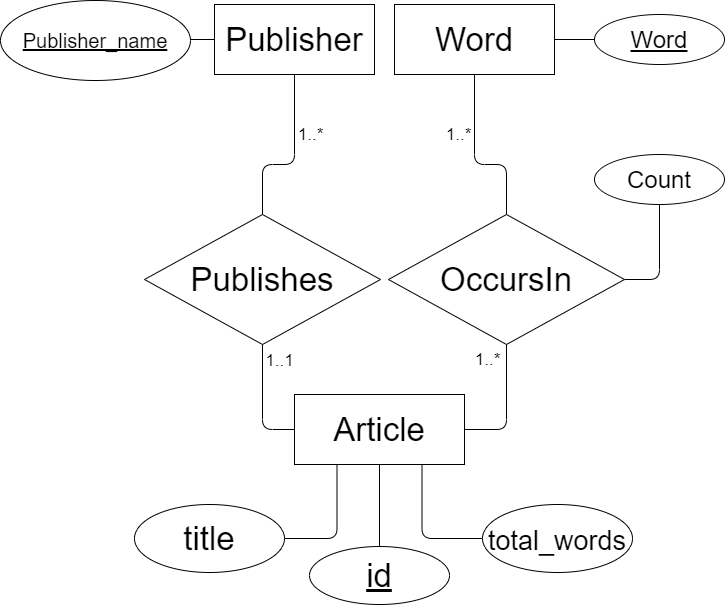

The diagram above was exported from draw.io. Its source (the exported page's mxGraphModel, read from the mxfile embedded in the PNG):
<mxGraphModel dx="1185" dy="721" grid="1" gridSize="10" guides="1" tooltips="1" connect="1" arrows="1" fold="1" page="1" pageScale="1" pageWidth="827" pageHeight="1169" math="0" shadow="0">
  <root>
    <mxCell id="0" />
    <mxCell id="1" parent="0" />
    <mxCell id="2" style="edgeStyle=orthogonalEdgeStyle;rounded=1;orthogonalLoop=1;jettySize=auto;html=1;exitX=0.5;exitY=1;exitDx=0;exitDy=0;entryX=0.5;entryY=0;entryDx=0;entryDy=0;endArrow=none;endFill=0;fontSize=33;" edge="1" source="5" target="22" parent="1">
      <mxGeometry relative="1" as="geometry">
        <mxPoint x="285" y="370" as="targetPoint" />
        <Array as="points">
          <mxPoint x="320" y="320" />
          <mxPoint x="288" y="320" />
        </Array>
      </mxGeometry>
    </mxCell>
    <mxCell id="3" value="1..*" style="edgeLabel;html=1;align=center;verticalAlign=middle;resizable=0;points=[];fontSize=17;" vertex="1" connectable="0" parent="2">
      <mxGeometry x="-0.3645" y="-1" relative="1" as="geometry">
        <mxPoint x="17" y="5" as="offset" />
      </mxGeometry>
    </mxCell>
    <mxCell id="4" style="edgeStyle=orthogonalEdgeStyle;orthogonalLoop=1;jettySize=auto;html=1;exitX=0;exitY=0.5;exitDx=0;exitDy=0;entryX=1;entryY=0.5;entryDx=0;entryDy=0;endArrow=none;endFill=0;fontSize=33;" edge="1" source="5" target="16" parent="1">
      <mxGeometry relative="1" as="geometry" />
    </mxCell>
    <mxCell id="5" value="Publisher" style="whiteSpace=wrap;html=1;align=center;fontSize=33;" vertex="1" parent="1">
      <mxGeometry x="240" y="160" width="160" height="70" as="geometry" />
    </mxCell>
    <mxCell id="6" style="edgeStyle=orthogonalEdgeStyle;orthogonalLoop=1;jettySize=auto;html=1;exitX=1;exitY=0.5;exitDx=0;exitDy=0;entryX=0.5;entryY=1;entryDx=0;entryDy=0;endArrow=none;endFill=0;rounded=1;fontSize=33;" edge="1" source="9" target="15" parent="1">
      <mxGeometry relative="1" as="geometry" />
    </mxCell>
    <mxCell id="7" value="1..*" style="edgeLabel;html=1;align=center;verticalAlign=middle;resizable=0;points=[];fontSize=17;" vertex="1" connectable="0" parent="6">
      <mxGeometry x="0.5293" y="-1" relative="1" as="geometry">
        <mxPoint x="-20" y="-15" as="offset" />
      </mxGeometry>
    </mxCell>
    <mxCell id="8" style="edgeStyle=orthogonalEdgeStyle;orthogonalLoop=1;jettySize=auto;html=1;exitX=0.5;exitY=1;exitDx=0;exitDy=0;entryX=0.5;entryY=0;entryDx=0;entryDy=0;endArrow=none;endFill=0;fontSize=33;" edge="1" source="9" target="20" parent="1">
      <mxGeometry relative="1" as="geometry">
        <mxPoint x="360" y="732" as="sourcePoint" />
      </mxGeometry>
    </mxCell>
    <mxCell id="9" value="Article" style="whiteSpace=wrap;html=1;align=center;fontSize=33;" vertex="1" parent="1">
      <mxGeometry x="320" y="550" width="170" height="70" as="geometry" />
    </mxCell>
    <mxCell id="10" style="edgeStyle=orthogonalEdgeStyle;rounded=1;orthogonalLoop=1;jettySize=auto;html=1;exitX=0.5;exitY=1;exitDx=0;exitDy=0;entryX=0;entryY=0.5;entryDx=0;entryDy=0;endArrow=none;endFill=0;fontSize=33;" edge="1" source="22" target="9" parent="1">
      <mxGeometry relative="1" as="geometry">
        <mxPoint x="285" y="500" as="sourcePoint" />
        <mxPoint x="350" y="470" as="targetPoint" />
      </mxGeometry>
    </mxCell>
    <mxCell id="11" value="1..1" style="edgeLabel;html=1;align=center;verticalAlign=middle;resizable=0;points=[];fontSize=17;" vertex="1" connectable="0" parent="10">
      <mxGeometry x="-0.6927" relative="1" as="geometry">
        <mxPoint x="17" y="-3" as="offset" />
      </mxGeometry>
    </mxCell>
    <mxCell id="12" style="edgeStyle=orthogonalEdgeStyle;rounded=1;orthogonalLoop=1;jettySize=auto;html=1;exitX=0.5;exitY=0;exitDx=0;exitDy=0;entryX=0.5;entryY=1;entryDx=0;entryDy=0;endArrow=none;endFill=0;fontSize=33;" edge="1" source="15" target="24" parent="1">
      <mxGeometry relative="1" as="geometry">
        <mxPoint x="502" y="230" as="targetPoint" />
        <Array as="points">
          <mxPoint x="532" y="320" />
          <mxPoint x="500" y="320" />
          <mxPoint x="500" y="230" />
        </Array>
      </mxGeometry>
    </mxCell>
    <mxCell id="13" value="1..*" style="edgeLabel;html=1;align=center;verticalAlign=middle;resizable=0;points=[];fontSize=17;" vertex="1" connectable="0" parent="12">
      <mxGeometry x="-0.3348" y="2" relative="1" as="geometry">
        <mxPoint x="-41" y="-32" as="offset" />
      </mxGeometry>
    </mxCell>
    <mxCell id="14" style="edgeStyle=orthogonalEdgeStyle;orthogonalLoop=1;jettySize=auto;html=1;exitX=1;exitY=0.5;exitDx=0;exitDy=0;entryX=1;entryY=0.5;entryDx=0;entryDy=0;endArrow=none;endFill=0;rounded=1;fontSize=33;" edge="1" source="15" target="19" parent="1">
      <mxGeometry relative="1" as="geometry">
        <Array as="points">
          <mxPoint x="685" y="435" />
        </Array>
      </mxGeometry>
    </mxCell>
    <mxCell id="15" value="OccursIn" style="shape=rhombus;perimeter=rhombusPerimeter;whiteSpace=wrap;html=1;align=center;fontSize=33;" vertex="1" parent="1">
      <mxGeometry x="414" y="370" width="236" height="130" as="geometry" />
    </mxCell>
    <mxCell id="16" value="&lt;u style=&quot;font-size: 20px;&quot;&gt;Publisher_name&lt;/u&gt;" style="ellipse;whiteSpace=wrap;html=1;align=center;fontSize=20;" vertex="1" parent="1">
      <mxGeometry x="26" y="156" width="190" height="80" as="geometry" />
    </mxCell>
    <mxCell id="17" style="edgeStyle=orthogonalEdgeStyle;rounded=1;orthogonalLoop=1;jettySize=auto;html=1;exitX=1;exitY=0.5;exitDx=0;exitDy=0;entryX=0.25;entryY=1;entryDx=0;entryDy=0;fontSize=20;endArrow=none;endFill=0;" edge="1" source="18" target="9" parent="1">
      <mxGeometry relative="1" as="geometry" />
    </mxCell>
    <mxCell id="18" value="title" style="ellipse;whiteSpace=wrap;html=1;align=center;fontSize=33;" vertex="1" parent="1">
      <mxGeometry x="160" y="660" width="150" height="68" as="geometry" />
    </mxCell>
    <mxCell id="19" value="Count" style="ellipse;whiteSpace=wrap;html=1;align=center;direction=south;fontSize=24;" vertex="1" parent="1">
      <mxGeometry x="620" y="310" width="130" height="50" as="geometry" />
    </mxCell>
    <mxCell id="20" value="&lt;u style=&quot;font-size: 33px;&quot;&gt;id&lt;/u&gt;" style="ellipse;whiteSpace=wrap;html=1;align=center;fontSize=33;" vertex="1" parent="1">
      <mxGeometry x="335" y="702" width="140" height="58" as="geometry" />
    </mxCell>
    <mxCell id="21" style="edgeStyle=orthogonalEdgeStyle;rounded=1;orthogonalLoop=1;jettySize=auto;html=1;exitX=0;exitY=0.5;exitDx=0;exitDy=0;entryX=0.75;entryY=1;entryDx=0;entryDy=0;fontSize=20;endArrow=none;endFill=0;" edge="1" source="25" target="9" parent="1">
      <mxGeometry relative="1" as="geometry">
        <mxPoint x="519.9999999999993" y="765" as="sourcePoint" />
      </mxGeometry>
    </mxCell>
    <mxCell id="22" value="Publishes" style="shape=rhombus;perimeter=rhombusPerimeter;whiteSpace=wrap;html=1;align=center;fontSize=33;" vertex="1" parent="1">
      <mxGeometry x="170" y="370" width="236" height="130" as="geometry" />
    </mxCell>
    <mxCell id="23" style="edgeStyle=orthogonalEdgeStyle;rounded=1;orthogonalLoop=1;jettySize=auto;html=1;exitX=1;exitY=0.5;exitDx=0;exitDy=0;entryX=0.5;entryY=1;entryDx=0;entryDy=0;fontSize=27;endArrow=none;endFill=0;" edge="1" source="24" target="26" parent="1">
      <mxGeometry relative="1" as="geometry" />
    </mxCell>
    <mxCell id="24" value="Word" style="whiteSpace=wrap;html=1;align=center;fontSize=33;" vertex="1" parent="1">
      <mxGeometry x="420" y="160" width="160" height="70" as="geometry" />
    </mxCell>
    <mxCell id="25" value="&lt;font style=&quot;font-size: 27px&quot;&gt;total_words&lt;/font&gt;" style="ellipse;whiteSpace=wrap;html=1;align=center;fontSize=33;" vertex="1" parent="1">
      <mxGeometry x="508" y="660" width="150" height="68" as="geometry" />
    </mxCell>
    <mxCell id="26" value="&lt;u&gt;Word&lt;/u&gt;" style="ellipse;whiteSpace=wrap;html=1;align=center;direction=south;fontSize=24;" vertex="1" parent="1">
      <mxGeometry x="620" y="170" width="130" height="50" as="geometry" />
    </mxCell>
  </root>
</mxGraphModel>